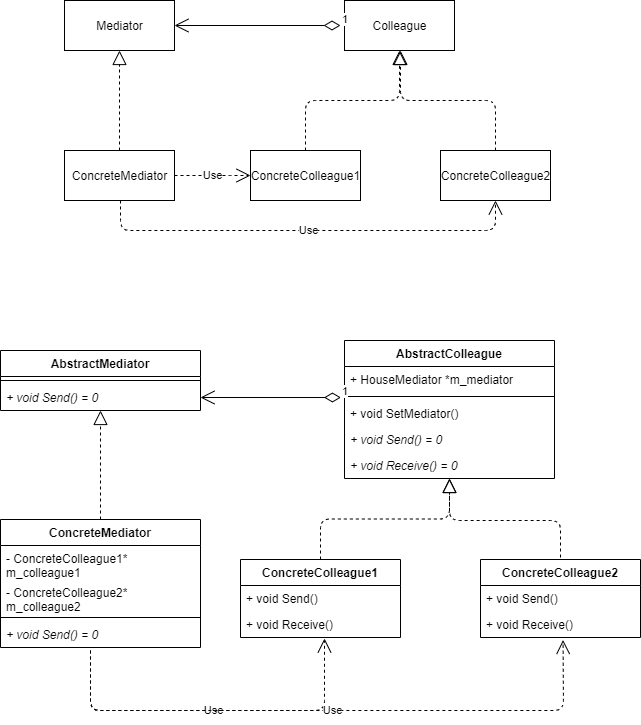

The diagram above was exported from draw.io. Its source (the exported page's mxGraphModel, read from the mxfile embedded in the PNG):
<mxGraphModel dx="929" dy="622" grid="1" gridSize="10" guides="1" tooltips="1" connect="1" arrows="1" fold="1" page="1" pageScale="1" pageWidth="827" pageHeight="1169" math="0" shadow="0">
  <root>
    <mxCell id="WIyWlLk6GJQsqaUBKTNV-0" />
    <mxCell id="WIyWlLk6GJQsqaUBKTNV-1" parent="WIyWlLk6GJQsqaUBKTNV-0" />
    <mxCell id="Sq0ud6tNwq2-x-fM6-Eu-4" value="Colleague" style="html=1;" parent="WIyWlLk6GJQsqaUBKTNV-1" vertex="1">
      <mxGeometry x="424" y="330" width="110" height="50" as="geometry" />
    </mxCell>
    <mxCell id="Sq0ud6tNwq2-x-fM6-Eu-5" value="Mediator" style="html=1;" parent="WIyWlLk6GJQsqaUBKTNV-1" vertex="1">
      <mxGeometry x="144" y="330" width="110" height="50" as="geometry" />
    </mxCell>
    <mxCell id="Sq0ud6tNwq2-x-fM6-Eu-6" value="ConcreteMediator" style="html=1;" parent="WIyWlLk6GJQsqaUBKTNV-1" vertex="1">
      <mxGeometry x="144" y="480" width="110" height="50" as="geometry" />
    </mxCell>
    <mxCell id="Sq0ud6tNwq2-x-fM6-Eu-7" value="ConcreteColleague1" style="html=1;" parent="WIyWlLk6GJQsqaUBKTNV-1" vertex="1">
      <mxGeometry x="330" y="480" width="110" height="50" as="geometry" />
    </mxCell>
    <mxCell id="Sq0ud6tNwq2-x-fM6-Eu-8" value="ConcreteColleague2" style="html=1;" parent="WIyWlLk6GJQsqaUBKTNV-1" vertex="1">
      <mxGeometry x="520" y="480" width="110" height="50" as="geometry" />
    </mxCell>
    <mxCell id="Sq0ud6tNwq2-x-fM6-Eu-10" value="" style="endArrow=block;dashed=1;endFill=0;endSize=12;html=1;exitX=0.5;exitY=0;exitDx=0;exitDy=0;entryX=0.5;entryY=1;entryDx=0;entryDy=0;edgeStyle=orthogonalEdgeStyle;" parent="WIyWlLk6GJQsqaUBKTNV-1" source="Sq0ud6tNwq2-x-fM6-Eu-6" target="Sq0ud6tNwq2-x-fM6-Eu-5" edge="1">
      <mxGeometry width="160" relative="1" as="geometry">
        <mxPoint x="20" y="430" as="sourcePoint" />
        <mxPoint x="180" y="430" as="targetPoint" />
      </mxGeometry>
    </mxCell>
    <mxCell id="Sq0ud6tNwq2-x-fM6-Eu-11" value="" style="endArrow=block;dashed=1;endFill=0;endSize=12;html=1;exitX=0.5;exitY=0;exitDx=0;exitDy=0;entryX=0.5;entryY=1;entryDx=0;entryDy=0;edgeStyle=orthogonalEdgeStyle;" parent="WIyWlLk6GJQsqaUBKTNV-1" source="Sq0ud6tNwq2-x-fM6-Eu-7" target="Sq0ud6tNwq2-x-fM6-Eu-4" edge="1">
      <mxGeometry width="160" relative="1" as="geometry">
        <mxPoint x="660" y="340" as="sourcePoint" />
        <mxPoint x="820" y="340" as="targetPoint" />
      </mxGeometry>
    </mxCell>
    <mxCell id="Sq0ud6tNwq2-x-fM6-Eu-12" value="" style="endArrow=block;dashed=1;endFill=0;endSize=12;html=1;exitX=0.5;exitY=0;exitDx=0;exitDy=0;edgeStyle=orthogonalEdgeStyle;" parent="WIyWlLk6GJQsqaUBKTNV-1" source="Sq0ud6tNwq2-x-fM6-Eu-8" edge="1">
      <mxGeometry width="160" relative="1" as="geometry">
        <mxPoint x="660" y="320" as="sourcePoint" />
        <mxPoint x="480" y="380" as="targetPoint" />
      </mxGeometry>
    </mxCell>
    <mxCell id="Sq0ud6tNwq2-x-fM6-Eu-13" value="Use" style="endArrow=open;endSize=12;dashed=1;html=1;exitX=1;exitY=0.5;exitDx=0;exitDy=0;entryX=0;entryY=0.5;entryDx=0;entryDy=0;edgeStyle=orthogonalEdgeStyle;" parent="WIyWlLk6GJQsqaUBKTNV-1" source="Sq0ud6tNwq2-x-fM6-Eu-6" target="Sq0ud6tNwq2-x-fM6-Eu-7" edge="1">
      <mxGeometry width="160" relative="1" as="geometry">
        <mxPoint x="434" y="365" as="sourcePoint" />
        <mxPoint x="264" y="365" as="targetPoint" />
        <Array as="points">
          <mxPoint x="300" y="505" />
          <mxPoint x="300" y="505" />
        </Array>
      </mxGeometry>
    </mxCell>
    <mxCell id="Sq0ud6tNwq2-x-fM6-Eu-14" value="Use" style="endArrow=open;endSize=12;dashed=1;html=1;entryX=0.5;entryY=1;entryDx=0;entryDy=0;edgeStyle=orthogonalEdgeStyle;" parent="WIyWlLk6GJQsqaUBKTNV-1" target="Sq0ud6tNwq2-x-fM6-Eu-8" edge="1">
      <mxGeometry width="160" relative="1" as="geometry">
        <mxPoint x="200" y="530" as="sourcePoint" />
        <mxPoint x="274" y="375" as="targetPoint" />
        <Array as="points">
          <mxPoint x="200" y="560" />
          <mxPoint x="575" y="560" />
        </Array>
      </mxGeometry>
    </mxCell>
    <mxCell id="Sq0ud6tNwq2-x-fM6-Eu-15" value="1" style="endArrow=open;html=1;endSize=12;startArrow=diamondThin;startSize=14;startFill=0;edgeStyle=orthogonalEdgeStyle;align=left;verticalAlign=bottom;entryX=1;entryY=0.5;entryDx=0;entryDy=0;" parent="WIyWlLk6GJQsqaUBKTNV-1" target="Sq0ud6tNwq2-x-fM6-Eu-5" edge="1">
      <mxGeometry x="-1" y="3" relative="1" as="geometry">
        <mxPoint x="420" y="355" as="sourcePoint" />
        <mxPoint x="480" y="270" as="targetPoint" />
      </mxGeometry>
    </mxCell>
    <mxCell id="Sq0ud6tNwq2-x-fM6-Eu-16" value="AbstractColleague" style="swimlane;fontStyle=1;align=center;verticalAlign=top;childLayout=stackLayout;horizontal=1;startSize=26;horizontalStack=0;resizeParent=1;resizeParentMax=0;resizeLast=0;collapsible=1;marginBottom=0;" parent="WIyWlLk6GJQsqaUBKTNV-1" vertex="1">
      <mxGeometry x="424" y="670" width="210" height="138" as="geometry" />
    </mxCell>
    <mxCell id="Sq0ud6tNwq2-x-fM6-Eu-17" value="+ HouseMediator *m_mediator" style="text;strokeColor=none;fillColor=none;align=left;verticalAlign=top;spacingLeft=4;spacingRight=4;overflow=hidden;rotatable=0;points=[[0,0.5],[1,0.5]];portConstraint=eastwest;" parent="Sq0ud6tNwq2-x-fM6-Eu-16" vertex="1">
      <mxGeometry y="26" width="210" height="26" as="geometry" />
    </mxCell>
    <mxCell id="Sq0ud6tNwq2-x-fM6-Eu-18" value="" style="line;strokeWidth=1;fillColor=none;align=left;verticalAlign=middle;spacingTop=-1;spacingLeft=3;spacingRight=3;rotatable=0;labelPosition=right;points=[];portConstraint=eastwest;" parent="Sq0ud6tNwq2-x-fM6-Eu-16" vertex="1">
      <mxGeometry y="52" width="210" height="8" as="geometry" />
    </mxCell>
    <mxCell id="Sq0ud6tNwq2-x-fM6-Eu-37" value="+ void SetMediator()" style="text;strokeColor=none;fillColor=none;align=left;verticalAlign=top;spacingLeft=4;spacingRight=4;overflow=hidden;rotatable=0;points=[[0,0.5],[1,0.5]];portConstraint=eastwest;" parent="Sq0ud6tNwq2-x-fM6-Eu-16" vertex="1">
      <mxGeometry y="60" width="210" height="26" as="geometry" />
    </mxCell>
    <mxCell id="Sq0ud6tNwq2-x-fM6-Eu-36" value="+ void Send() = 0" style="text;strokeColor=none;fillColor=none;align=left;verticalAlign=top;spacingLeft=4;spacingRight=4;overflow=hidden;rotatable=0;points=[[0,0.5],[1,0.5]];portConstraint=eastwest;fontStyle=2" parent="Sq0ud6tNwq2-x-fM6-Eu-16" vertex="1">
      <mxGeometry y="86" width="210" height="26" as="geometry" />
    </mxCell>
    <mxCell id="mNwBOELwLf7w6c7-i-6N-0" value="+ void Receive() = 0" style="text;strokeColor=none;fillColor=none;align=left;verticalAlign=top;spacingLeft=4;spacingRight=4;overflow=hidden;rotatable=0;points=[[0,0.5],[1,0.5]];portConstraint=eastwest;fontStyle=2" parent="Sq0ud6tNwq2-x-fM6-Eu-16" vertex="1">
      <mxGeometry y="112" width="210" height="26" as="geometry" />
    </mxCell>
    <mxCell id="Sq0ud6tNwq2-x-fM6-Eu-20" value="AbstractMediator" style="swimlane;fontStyle=1;align=center;verticalAlign=top;childLayout=stackLayout;horizontal=1;startSize=26;horizontalStack=0;resizeParent=1;resizeParentMax=0;resizeLast=0;collapsible=1;marginBottom=0;" parent="WIyWlLk6GJQsqaUBKTNV-1" vertex="1">
      <mxGeometry x="80" y="680" width="200" height="60" as="geometry" />
    </mxCell>
    <mxCell id="Sq0ud6tNwq2-x-fM6-Eu-22" value="" style="line;strokeWidth=1;fillColor=none;align=left;verticalAlign=middle;spacingTop=-1;spacingLeft=3;spacingRight=3;rotatable=0;labelPosition=right;points=[];portConstraint=eastwest;" parent="Sq0ud6tNwq2-x-fM6-Eu-20" vertex="1">
      <mxGeometry y="26" width="200" height="8" as="geometry" />
    </mxCell>
    <mxCell id="Sq0ud6tNwq2-x-fM6-Eu-23" value="+ void Send() = 0" style="text;strokeColor=none;fillColor=none;align=left;verticalAlign=top;spacingLeft=4;spacingRight=4;overflow=hidden;rotatable=0;points=[[0,0.5],[1,0.5]];portConstraint=eastwest;fontStyle=2" parent="Sq0ud6tNwq2-x-fM6-Eu-20" vertex="1">
      <mxGeometry y="34" width="200" height="26" as="geometry" />
    </mxCell>
    <mxCell id="Sq0ud6tNwq2-x-fM6-Eu-28" value="ConcreteColleague1" style="swimlane;fontStyle=1;align=center;verticalAlign=top;childLayout=stackLayout;horizontal=1;startSize=26;horizontalStack=0;resizeParent=1;resizeParentMax=0;resizeLast=0;collapsible=1;marginBottom=0;" parent="WIyWlLk6GJQsqaUBKTNV-1" vertex="1">
      <mxGeometry x="320" y="889" width="160" height="78" as="geometry" />
    </mxCell>
    <mxCell id="Sq0ud6tNwq2-x-fM6-Eu-29" value="+ void Send()" style="text;strokeColor=none;fillColor=none;align=left;verticalAlign=top;spacingLeft=4;spacingRight=4;overflow=hidden;rotatable=0;points=[[0,0.5],[1,0.5]];portConstraint=eastwest;" parent="Sq0ud6tNwq2-x-fM6-Eu-28" vertex="1">
      <mxGeometry y="26" width="160" height="26" as="geometry" />
    </mxCell>
    <mxCell id="mNwBOELwLf7w6c7-i-6N-1" value="+ void Receive()" style="text;strokeColor=none;fillColor=none;align=left;verticalAlign=top;spacingLeft=4;spacingRight=4;overflow=hidden;rotatable=0;points=[[0,0.5],[1,0.5]];portConstraint=eastwest;fontStyle=0" parent="Sq0ud6tNwq2-x-fM6-Eu-28" vertex="1">
      <mxGeometry y="52" width="160" height="26" as="geometry" />
    </mxCell>
    <mxCell id="Sq0ud6tNwq2-x-fM6-Eu-32" value="ConcreteColleague2" style="swimlane;fontStyle=1;align=center;verticalAlign=top;childLayout=stackLayout;horizontal=1;startSize=26;horizontalStack=0;resizeParent=1;resizeParentMax=0;resizeLast=0;collapsible=1;marginBottom=0;" parent="WIyWlLk6GJQsqaUBKTNV-1" vertex="1">
      <mxGeometry x="560" y="889" width="160" height="78" as="geometry" />
    </mxCell>
    <mxCell id="Sq0ud6tNwq2-x-fM6-Eu-35" value="+ void Send()" style="text;strokeColor=none;fillColor=none;align=left;verticalAlign=top;spacingLeft=4;spacingRight=4;overflow=hidden;rotatable=0;points=[[0,0.5],[1,0.5]];portConstraint=eastwest;" parent="Sq0ud6tNwq2-x-fM6-Eu-32" vertex="1">
      <mxGeometry y="26" width="160" height="26" as="geometry" />
    </mxCell>
    <mxCell id="mNwBOELwLf7w6c7-i-6N-2" value="+ void Receive()" style="text;strokeColor=none;fillColor=none;align=left;verticalAlign=top;spacingLeft=4;spacingRight=4;overflow=hidden;rotatable=0;points=[[0,0.5],[1,0.5]];portConstraint=eastwest;fontStyle=0" parent="Sq0ud6tNwq2-x-fM6-Eu-32" vertex="1">
      <mxGeometry y="52" width="160" height="26" as="geometry" />
    </mxCell>
    <mxCell id="Sq0ud6tNwq2-x-fM6-Eu-38" value="1" style="endArrow=open;html=1;endSize=12;startArrow=diamondThin;startSize=14;startFill=0;edgeStyle=orthogonalEdgeStyle;align=left;verticalAlign=bottom;exitX=-0.017;exitY=-0.115;exitDx=0;exitDy=0;exitPerimeter=0;entryX=1;entryY=0.5;entryDx=0;entryDy=0;" parent="WIyWlLk6GJQsqaUBKTNV-1" source="Sq0ud6tNwq2-x-fM6-Eu-37" target="Sq0ud6tNwq2-x-fM6-Eu-23" edge="1">
      <mxGeometry x="-1" y="3" relative="1" as="geometry">
        <mxPoint x="220" y="640" as="sourcePoint" />
        <mxPoint x="320" y="710" as="targetPoint" />
      </mxGeometry>
    </mxCell>
    <mxCell id="Sq0ud6tNwq2-x-fM6-Eu-44" value="" style="endArrow=block;dashed=1;endFill=0;endSize=12;html=1;edgeStyle=orthogonalEdgeStyle;" parent="WIyWlLk6GJQsqaUBKTNV-1" edge="1">
      <mxGeometry width="160" relative="1" as="geometry">
        <mxPoint x="640" y="887" as="sourcePoint" />
        <mxPoint x="529" y="808" as="targetPoint" />
        <Array as="points">
          <mxPoint x="640" y="850" />
          <mxPoint x="529" y="850" />
        </Array>
      </mxGeometry>
    </mxCell>
    <mxCell id="mNwBOELwLf7w6c7-i-6N-3" value="" style="endArrow=block;dashed=1;endFill=0;endSize=12;html=1;exitX=0.5;exitY=0;exitDx=0;exitDy=0;edgeStyle=orthogonalEdgeStyle;" parent="WIyWlLk6GJQsqaUBKTNV-1" source="Sq0ud6tNwq2-x-fM6-Eu-28" edge="1">
      <mxGeometry width="160" relative="1" as="geometry">
        <mxPoint x="310" y="850" as="sourcePoint" />
        <mxPoint x="529" y="808" as="targetPoint" />
      </mxGeometry>
    </mxCell>
    <mxCell id="4a4x0YHh_plKX9NkcF3e-0" value="ConcreteMediator" style="swimlane;fontStyle=1;align=center;verticalAlign=top;childLayout=stackLayout;horizontal=1;startSize=26;horizontalStack=0;resizeParent=1;resizeParentMax=0;resizeLast=0;collapsible=1;marginBottom=0;" vertex="1" parent="WIyWlLk6GJQsqaUBKTNV-1">
      <mxGeometry x="80" y="849" width="200" height="128" as="geometry" />
    </mxCell>
    <mxCell id="4a4x0YHh_plKX9NkcF3e-3" value="- ConcreteColleague1* &#10;m_colleague1" style="text;strokeColor=none;fillColor=none;align=left;verticalAlign=top;spacingLeft=4;spacingRight=4;overflow=hidden;rotatable=0;points=[[0,0.5],[1,0.5]];portConstraint=eastwest;" vertex="1" parent="4a4x0YHh_plKX9NkcF3e-0">
      <mxGeometry y="26" width="200" height="34" as="geometry" />
    </mxCell>
    <mxCell id="4a4x0YHh_plKX9NkcF3e-7" value="- ConcreteColleague2* &#10;m_colleague2" style="text;strokeColor=none;fillColor=none;align=left;verticalAlign=top;spacingLeft=4;spacingRight=4;overflow=hidden;rotatable=0;points=[[0,0.5],[1,0.5]];portConstraint=eastwest;" vertex="1" parent="4a4x0YHh_plKX9NkcF3e-0">
      <mxGeometry y="60" width="200" height="34" as="geometry" />
    </mxCell>
    <mxCell id="4a4x0YHh_plKX9NkcF3e-1" value="" style="line;strokeWidth=1;fillColor=none;align=left;verticalAlign=middle;spacingTop=-1;spacingLeft=3;spacingRight=3;rotatable=0;labelPosition=right;points=[];portConstraint=eastwest;" vertex="1" parent="4a4x0YHh_plKX9NkcF3e-0">
      <mxGeometry y="94" width="200" height="8" as="geometry" />
    </mxCell>
    <mxCell id="4a4x0YHh_plKX9NkcF3e-2" value="+ void Send() = 0" style="text;strokeColor=none;fillColor=none;align=left;verticalAlign=top;spacingLeft=4;spacingRight=4;overflow=hidden;rotatable=0;points=[[0,0.5],[1,0.5]];portConstraint=eastwest;fontStyle=2" vertex="1" parent="4a4x0YHh_plKX9NkcF3e-0">
      <mxGeometry y="102" width="200" height="26" as="geometry" />
    </mxCell>
    <mxCell id="4a4x0YHh_plKX9NkcF3e-5" value="" style="endArrow=block;dashed=1;endFill=0;endSize=12;html=1;exitX=0.5;exitY=0;exitDx=0;exitDy=0;" edge="1" parent="WIyWlLk6GJQsqaUBKTNV-1" source="4a4x0YHh_plKX9NkcF3e-0">
      <mxGeometry width="160" relative="1" as="geometry">
        <mxPoint x="160" y="840" as="sourcePoint" />
        <mxPoint x="180" y="740" as="targetPoint" />
      </mxGeometry>
    </mxCell>
    <mxCell id="4a4x0YHh_plKX9NkcF3e-9" value="Use" style="endArrow=open;endSize=12;dashed=1;html=1;entryX=0.525;entryY=1.038;entryDx=0;entryDy=0;entryPerimeter=0;" edge="1" parent="WIyWlLk6GJQsqaUBKTNV-1" target="mNwBOELwLf7w6c7-i-6N-1">
      <mxGeometry width="160" relative="1" as="geometry">
        <mxPoint x="170" y="980" as="sourcePoint" />
        <mxPoint x="320" y="1020" as="targetPoint" />
        <Array as="points">
          <mxPoint x="170" y="1040" />
          <mxPoint x="290" y="1040" />
          <mxPoint x="404" y="1040" />
        </Array>
      </mxGeometry>
    </mxCell>
    <mxCell id="4a4x0YHh_plKX9NkcF3e-10" value="Use" style="endArrow=open;endSize=12;dashed=1;html=1;entryX=0.516;entryY=1.096;entryDx=0;entryDy=0;entryPerimeter=0;" edge="1" parent="WIyWlLk6GJQsqaUBKTNV-1" target="mNwBOELwLf7w6c7-i-6N-2">
      <mxGeometry width="160" relative="1" as="geometry">
        <mxPoint x="170" y="980" as="sourcePoint" />
        <mxPoint x="414" y="977.988" as="targetPoint" />
        <Array as="points">
          <mxPoint x="170" y="1040" />
          <mxPoint x="300" y="1040" />
          <mxPoint x="643" y="1040" />
        </Array>
      </mxGeometry>
    </mxCell>
  </root>
</mxGraphModel>